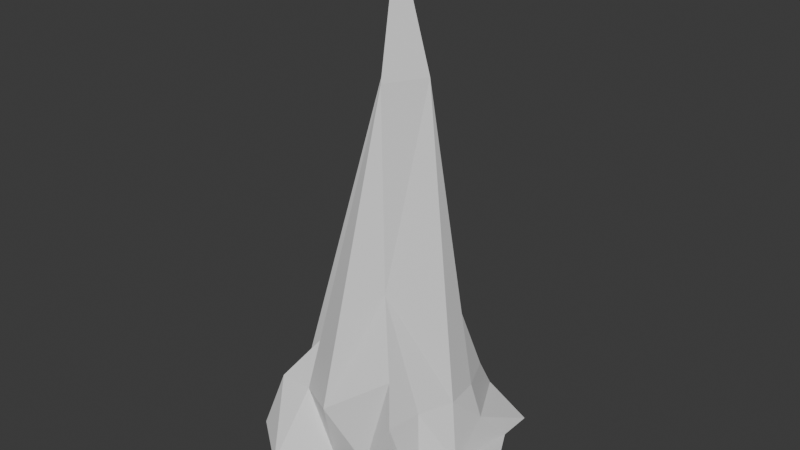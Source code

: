 # Source: Spike.blend  (saved by Blender 4.3.34; exported with 4.5.12 LTS)
import bpy
from mathutils import Matrix  # noqa: F401  (used for matrix-valued properties, if any)

bpy.ops.wm.read_factory_settings(use_empty=True)
scene = bpy.context.scene
scene.name = 'Scene'

# ---- collections
col_collection = bpy.data.collections.new('Collection'); scene.collection.children.link(col_collection)

# ---- materials (node trees are filled in below, after node groups)
mat_material = bpy.data.materials.new('Material')
mat_material.alpha_threshold = 0.0
mat_material.roughness = 0.5
mat_material.line_color = (0.0, 0.0, 0.0, 1.0)

# ---- material node trees
mat_material.use_nodes = True; mat_material.node_tree.nodes.clear()
_N = mat_material.node_tree.nodes; _L = mat_material.node_tree.links
n0 = _N.new('ShaderNodeOutputMaterial'); n0.name = 'Material Output'; n0.location = (300, 300)
n1 = _N.new('ShaderNodeBsdfPrincipled'); n1.name = 'Principled BSDF'; n1.location = (10, 300)
n1.inputs[3].default_value = 1.45
_L.new(n1.outputs[0], n0.inputs[0])
n0.is_active_output = True

# ---- world
world_world = bpy.data.worlds.new('World'); scene.world = world_world
world_world.use_nodes = True; world_world.node_tree.nodes.clear()
_N = world_world.node_tree.nodes; _L = world_world.node_tree.links
n0 = _N.new('ShaderNodeOutputWorld'); n0.name = 'World Output'; n0.location = (300, 300)
n1 = _N.new('ShaderNodeBackground'); n1.name = 'Background'; n1.location = (10, 300)
n1.inputs[0].default_value = (0.05088, 0.05088, 0.05088, 1.0)
_L.new(n1.outputs[0], n0.inputs[0])
n0.is_active_output = True
world_world.color = (0.05088, 0.05088, 0.05088)
world_world.sun_shadow_jitter_overblur = 0.0

# ---- meshes
me_cube = bpy.data.meshes.new('Cube')
me_cube.from_pydata([(1.0, 1.0, 4.5), (1.0, -1.0, 4.5), (-0.4872, 0.5771, 4.979), (-1.0, -1.0, 4.5), (1.561, 1.405, 3.5), (0.0, -1.222, 4.5), (1.286, 0.0, 4.5), (-1.0, 0.0, 4.5), (0.0, 1.0, 4.5), (0.2306, 1.559, 3.5), (1.758, 0.5264, 3.5), (0.0, 0.3243, 11.01), (-1.091, -1.306, 3.79), (-0.5, -1.0, 4.5), (1.082, -0.5, 4.5), (-1.075, 0.3465, 4.443), (0.5, 1.0, 4.5), (1.0, 1.267, 4.0), (1.284, -1.179, 3.651), (-1.092, 0.7845, 3.661), (0.8359, -0.809, 5.095), (1.22, 0.5, 4.5), (-1.0, -0.5, 4.5), (0.0128, 0.5771, 4.979), (0.7159, 1.248, 3.341), (-0.3558, 1.0, 3.377), (2.232, -0.4501, 3.38), (1.561, 0.9049, 3.5), (1.546, -0.2408, 3.717), (-1.198, -0.1605, 3.969), (0.0, -1.032, 3.556), (0.1884, -0.2059, 9.12), (-0.1334, 0.7124, 9.12), (0.5, 0.3782, 9.12), (-0.04674, 0.1097, 9.178), (-0.5, 0.5, 4.5), (0.5, 0.5, 6.684), (0.5, -0.5, 6.219), (0.5539, -1.0, 3.66), (-1.24, -0.3513, 3.85), (1.404, 0.5, 4.0), (-0.5119, 0.9887, 3.376), (0.5, 1.267, 4.0), (1.336, -0.77, 3.182), (-1.436, 0.1797, 4.01), (-0.5, -1.726, 3.608), (-0.5, -0.5, 5.261)], [], [(46, 22, 3, 13), (45, 13, 3, 12), (44, 15, 2, 19), (43, 14, 1, 18), (42, 16, 0, 17), (41, 23, 8, 25), (40, 21, 6, 28), (39, 22, 7, 29), (38, 20, 5, 30), (37, 31, 5, 20), (36, 32, 11, 33), (35, 15, 7, 34), (32, 35, 34, 11), (8, 23, 35, 32), (23, 2, 15, 35), (21, 36, 33, 6), (0, 16, 36, 21), (16, 8, 32, 36), (14, 37, 20, 1), (6, 33, 37, 14), (33, 11, 31, 37), (18, 1, 20, 38), (12, 3, 22, 39), (27, 40, 28, 10), (4, 17, 40, 27), (17, 0, 21, 40), (19, 2, 23, 41), (24, 42, 17, 4), (9, 25, 42, 24), (25, 8, 16, 42), (10, 28, 43, 26), (28, 6, 14, 43), (38, 30, 45, 12, 39, 29, 44, 19, 41, 25, 9, 24, 4, 27, 10, 26, 43, 18), (29, 7, 15, 44), (30, 5, 13, 45), (31, 46, 13, 5), (11, 34, 46, 31), (34, 7, 22, 46)])
_uv = me_cube.uv_layers.new(name='UVMap')
_uv.uv.foreach_set('vector', [0.8125, 0.6875, 0.875, 0.6875, 0.875, 0.75, 0.8125, 0.75, 0.5625, 0.9375, 0.625, 0.9375, 0.625, 1.0, 0.5625, 1.0, 0.5625, 0.1875, 0.625, 0.1875, 0.625, 0.25, 0.5625, 0.25, 0.5625, 0.6875, 0.625, 0.6875, 0.625, 0.75, 0.5625, 0.75, 0.5625, 0.4375, 0.625, 0.4375, 0.625, 0.5, 0.5625, 0.5, 0.5625, 0.3125, 0.625, 0.3125, 0.625, 0.375, 0.5625, 0.375, 0.5625, 0.5625, 0.625, 0.5625, 0.625, 0.625, 0.5625, 0.625, 0.5625, 0.0625, 0.625, 0.0625, 0.625, 0.125, 0.5625, 0.125, 0.5625, 0.8125, 0.625, 0.8125, 0.625, 0.875, 0.5625, 0.875, 0.6875, 0.6875, 0.75, 0.6875, 0.75, 0.75, 0.6875, 0.75, 0.6875, 0.5625, 0.75, 0.5625, 0.75, 0.625, 0.6875, 0.625, 0.8125, 0.5625, 0.875, 0.5625, 0.875, 0.625, 0.8125, 0.625, 0.75, 0.5625, 0.8125, 0.5625, 0.8125, 0.625, 0.75, 0.625, 0.75, 0.5, 0.8125, 0.5, 0.8125, 0.5625, 0.75, 0.5625, 0.8125, 0.5, 0.875, 0.5, 0.875, 0.5625, 0.8125, 0.5625, 0.625, 0.5625, 0.6875, 0.5625, 0.6875, 0.625, 0.625, 0.625, 0.625, 0.5, 0.6875, 0.5, 0.6875, 0.5625, 0.625, 0.5625, 0.6875, 0.5, 0.75, 0.5, 0.75, 0.5625, 0.6875, 0.5625, 0.625, 0.6875, 0.6875, 0.6875, 0.6875, 0.75, 0.625, 0.75, 0.625, 0.625, 0.6875, 0.625, 0.6875, 0.6875, 0.625, 0.6875, 0.6875, 0.625, 0.75, 0.625, 0.75, 0.6875, 0.6875, 0.6875, 0.5625, 0.75, 0.625, 0.75, 0.625, 0.8125, 0.5625, 0.8125, 0.5625, 0.0, 0.625, 0.0, 0.625, 0.0625, 0.5625, 0.0625, 0.5, 0.5625, 0.5625, 0.5625, 0.5625, 0.625, 0.5, 0.625, 0.5, 0.5, 0.5625, 0.5, 0.5625, 0.5625, 0.5, 0.5625, 0.5625, 0.5, 0.625, 0.5, 0.625, 0.5625, 0.5625, 0.5625, 0.5625, 0.25, 0.625, 0.25, 0.625, 0.3125, 0.5625, 0.3125, 0.5, 0.4375, 0.5625, 0.4375, 0.5625, 0.5, 0.5, 0.5, 0.5, 0.375, 0.5625, 0.375, 0.5625, 0.4375, 0.5, 0.4375, 0.5625, 0.375, 0.625, 0.375, 0.625, 0.4375, 0.5625, 0.4375, 0.5, 0.625, 0.5625, 0.625, 0.5625, 0.6875, 0.5, 0.6875, 0.5625, 0.625, 0.625, 0.625, 0.625, 0.6875, 0.5625, 0.6875, 0.5625, 0.8125, 0.5625, 0.875, 0.5625, 0.9375, 0.5625, 0.0, 0.5625, 0.0625, 0.5625, 0.125, 0.5625, 0.1875, 0.5625, 0.25, 0.5625, 0.3125, 0.5625, 0.375, 0.5, 0.375, 0.5, 0.4375, 0.5, 0.5, 0.5, 0.5625, 0.5, 0.625, 0.5, 0.6875, 0.5625, 0.6875, 0.5625, 0.75, 0.5625, 0.125, 0.625, 0.125, 0.625, 0.1875, 0.5625, 0.1875, 0.5625, 0.875, 0.625, 0.875, 0.625, 0.9375, 0.5625, 0.9375, 0.75, 0.6875, 0.8125, 0.6875, 0.8125, 0.75, 0.75, 0.75, 0.75, 0.625, 0.8125, 0.625, 0.8125, 0.6875, 0.75, 0.6875, 0.8125, 0.625, 0.875, 0.625, 0.875, 0.6875, 0.8125, 0.6875])
me_cube.materials.append(mat_material)
me_cube.use_mirror_vertex_groups = False
me_cube.update()

# ---- objects
ob_cube = bpy.data.objects.new('Cube', me_cube)

# ---- transforms, parenting, visibility, modifiers, constraints
ob_cube.location = (0.0, 0.0, 0.0)
ob_cube.scale = (0.3869, 0.3998, 0.3755)
ob_cube.lock_rotations_4d = False
ob_cube.empty_display_type = 'ARROWS'
ob_cube.lineart.crease_threshold = 0.0

# ---- collection membership
col_collection.objects.link(ob_cube)

# ---- scene / render settings (as saved in the file)
scene.frame_start = 1; scene.frame_end = 250; scene.frame_set(1)
scene.render.engine = 'BLENDER_EEVEE_NEXT'
bpy.context.view_layer.update()

# ---- added for rendering (the .blend has no active camera and no usable light): camera, sun
cam_auto = bpy.data.cameras.new('AutoCamera')
cam_auto.lens = 50.0
cam_auto.sensor_width = 36.0
cam_auto.clip_end = 1000.0
ob_auto_camera = bpy.data.objects.new('AutoCamera', cam_auto)
scene.collection.objects.link(ob_auto_camera)
ob_auto_camera.location = (3.41093, -3.94166, 5.27098)
ob_auto_camera.rotation_euler = (1.09748, -7.21219e-08, 0.694738)
scene.camera = ob_auto_camera
light_auto_sun = bpy.data.lights.new('AutoSun', 'SUN')
light_auto_sun.energy = 3.0
light_auto_sun.angle = 0.0523599
ob_auto_sun = bpy.data.objects.new('AutoSun', light_auto_sun)
scene.collection.objects.link(ob_auto_sun)
ob_auto_sun.rotation_euler = (0.872665, 0.174533, 0.523599)
bpy.context.view_layer.update()
